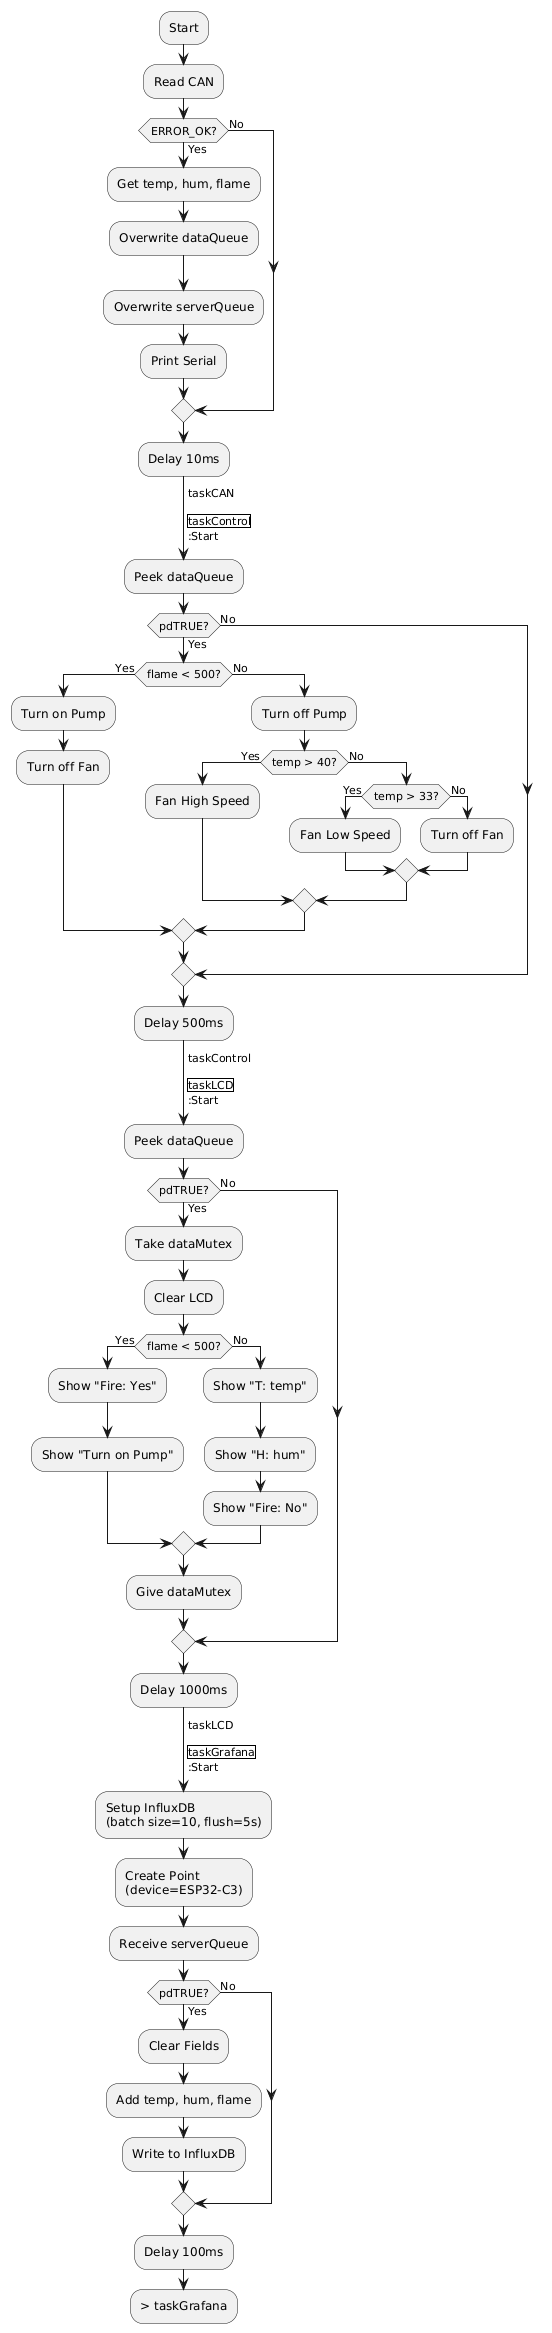

The diagram above was rendered by PlantUML. Its source (embedded in the PNG):
@startuml
!define RECTANGLE class
skinparam monochrome true

|taskCAN|
:Start;
:Read CAN;
if (ERROR_OK?) then (Yes)
  :Get temp, hum, flame;
  :Overwrite dataQueue;
  :Overwrite serverQueue;
  :Print Serial;
else (No)
endif
:Delay 10ms;
-> taskCAN

|taskControl|
:Start;
:Peek dataQueue;
if (pdTRUE?) then (Yes)
  if (flame < 500?) then (Yes)
    :Turn on Pump;
    :Turn off Fan;
  else (No)
    :Turn off Pump;
    if (temp > 40?) then (Yes)
      :Fan High Speed;
    else (No)
      if (temp > 33?) then (Yes)
        :Fan Low Speed;
      else (No)
        :Turn off Fan;
      endif
    endif
  endif
else (No)
endif
:Delay 500ms;
-> taskControl

|taskLCD|
:Start;
:Peek dataQueue;
if (pdTRUE?) then (Yes)
  :Take dataMutex;
  :Clear LCD;
  if (flame < 500?) then (Yes)
    :Show "Fire: Yes";
    :Show "Turn on Pump";
  else (No)
    :Show "T: temp";
    :Show "H: hum";
    :Show "Fire: No";
  endif
  :Give dataMutex;
else (No)
endif
:Delay 1000ms;
-> taskLCD

|taskGrafana|
:Start;
:Setup InfluxDB\n(batch size=10, flush=5s);
:Create Point\n(device=ESP32-C3);
:Receive serverQueue;
if (pdTRUE?) then (Yes)
  :Clear Fields;
  :Add temp, hum, flame;
  :Write to InfluxDB;
else (No)
endif
:Delay 100ms;
-> taskGrafana
@enduml